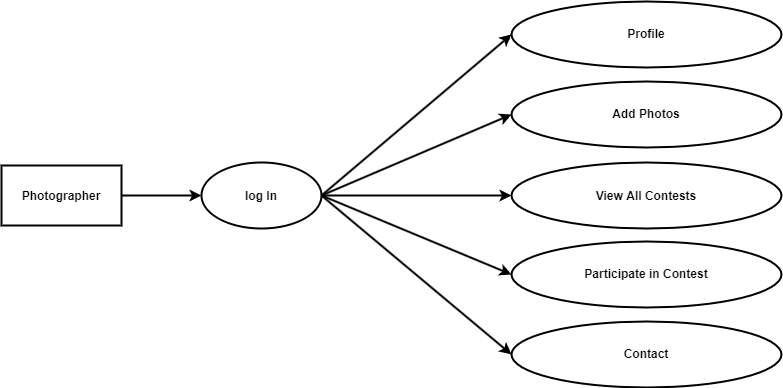

The diagram above was exported from draw.io. Its source (the exported page's mxGraphModel, read from the mxfile embedded in the PNG):
<mxGraphModel dx="1497" dy="802" grid="1" gridSize="10" guides="1" tooltips="1" connect="1" arrows="1" fold="1" page="1" pageScale="1" pageWidth="1654" pageHeight="1169" math="0" shadow="0">
  <root>
    <mxCell id="0" />
    <mxCell id="1" parent="0" />
    <mxCell id="rShVDT-9Y0SY_v-EZeyN-1" value="" style="rounded=0;whiteSpace=wrap;html=1;fillColor=none;strokeWidth=2;fontStyle=1" parent="1" vertex="1">
      <mxGeometry x="210" y="554" width="120" height="60" as="geometry" />
    </mxCell>
    <mxCell id="rShVDT-9Y0SY_v-EZeyN-2" value="" style="ellipse;whiteSpace=wrap;html=1;fillColor=none;strokeWidth=2;fontStyle=1" parent="1" vertex="1">
      <mxGeometry x="410" y="551" width="120" height="66" as="geometry" />
    </mxCell>
    <mxCell id="rShVDT-9Y0SY_v-EZeyN-4" value="" style="ellipse;whiteSpace=wrap;html=1;fillColor=none;strokeWidth=2;fontStyle=1" parent="1" vertex="1">
      <mxGeometry x="720" y="551" width="270" height="66" as="geometry" />
    </mxCell>
    <mxCell id="-lBVMexy5jPPzL4aJ1gF-1" value="" style="ellipse;whiteSpace=wrap;html=1;fillColor=none;strokeWidth=2;fontStyle=1" vertex="1" parent="1">
      <mxGeometry x="720" y="630" width="270" height="66" as="geometry" />
    </mxCell>
    <mxCell id="-lBVMexy5jPPzL4aJ1gF-2" value="" style="ellipse;whiteSpace=wrap;html=1;fillColor=none;strokeWidth=2;fontStyle=1" vertex="1" parent="1">
      <mxGeometry x="720" y="470" width="270" height="66" as="geometry" />
    </mxCell>
    <mxCell id="-lBVMexy5jPPzL4aJ1gF-3" value="" style="ellipse;whiteSpace=wrap;html=1;fillColor=none;strokeWidth=2;fontStyle=1" vertex="1" parent="1">
      <mxGeometry x="720" y="710" width="270" height="66" as="geometry" />
    </mxCell>
    <mxCell id="-lBVMexy5jPPzL4aJ1gF-5" value="" style="ellipse;whiteSpace=wrap;html=1;fillColor=none;strokeWidth=2;fontStyle=1" vertex="1" parent="1">
      <mxGeometry x="720" y="390" width="270" height="66" as="geometry" />
    </mxCell>
    <mxCell id="-lBVMexy5jPPzL4aJ1gF-12" value="" style="endArrow=classic;html=1;rounded=0;strokeWidth=2;entryX=0;entryY=0.5;entryDx=0;entryDy=0;exitX=1;exitY=0.5;exitDx=0;exitDy=0;fontStyle=1" edge="1" parent="1" source="rShVDT-9Y0SY_v-EZeyN-2" target="-lBVMexy5jPPzL4aJ1gF-5">
      <mxGeometry width="50" height="50" relative="1" as="geometry">
        <mxPoint x="600" y="456" as="sourcePoint" />
        <mxPoint x="650" y="406" as="targetPoint" />
      </mxGeometry>
    </mxCell>
    <mxCell id="-lBVMexy5jPPzL4aJ1gF-13" value="" style="endArrow=classic;html=1;rounded=0;strokeWidth=2;entryX=0;entryY=0.5;entryDx=0;entryDy=0;exitX=1;exitY=0.5;exitDx=0;exitDy=0;fontStyle=1" edge="1" parent="1" source="rShVDT-9Y0SY_v-EZeyN-2" target="-lBVMexy5jPPzL4aJ1gF-2">
      <mxGeometry width="50" height="50" relative="1" as="geometry">
        <mxPoint x="550" y="551" as="sourcePoint" />
        <mxPoint x="600" y="501" as="targetPoint" />
      </mxGeometry>
    </mxCell>
    <mxCell id="-lBVMexy5jPPzL4aJ1gF-16" value="" style="endArrow=classic;html=1;rounded=0;strokeWidth=2;entryX=0;entryY=0.5;entryDx=0;entryDy=0;exitX=1;exitY=0.5;exitDx=0;exitDy=0;fontStyle=1" edge="1" parent="1" source="rShVDT-9Y0SY_v-EZeyN-2" target="-lBVMexy5jPPzL4aJ1gF-3">
      <mxGeometry width="50" height="50" relative="1" as="geometry">
        <mxPoint x="490" y="800" as="sourcePoint" />
        <mxPoint x="540" y="750" as="targetPoint" />
      </mxGeometry>
    </mxCell>
    <mxCell id="-lBVMexy5jPPzL4aJ1gF-17" value="" style="endArrow=classic;html=1;rounded=0;strokeWidth=2;entryX=0;entryY=0.5;entryDx=0;entryDy=0;exitX=1;exitY=0.5;exitDx=0;exitDy=0;fontStyle=1" edge="1" parent="1" source="rShVDT-9Y0SY_v-EZeyN-2" target="-lBVMexy5jPPzL4aJ1gF-1">
      <mxGeometry width="50" height="50" relative="1" as="geometry">
        <mxPoint x="490" y="800" as="sourcePoint" />
        <mxPoint x="540" y="750" as="targetPoint" />
      </mxGeometry>
    </mxCell>
    <mxCell id="-lBVMexy5jPPzL4aJ1gF-18" value="" style="endArrow=classic;html=1;rounded=0;strokeWidth=2;entryX=0;entryY=0.5;entryDx=0;entryDy=0;exitX=1;exitY=0.5;exitDx=0;exitDy=0;fontStyle=1" edge="1" parent="1" source="rShVDT-9Y0SY_v-EZeyN-2" target="rShVDT-9Y0SY_v-EZeyN-4">
      <mxGeometry width="50" height="50" relative="1" as="geometry">
        <mxPoint x="490" y="800" as="sourcePoint" />
        <mxPoint x="540" y="750" as="targetPoint" />
      </mxGeometry>
    </mxCell>
    <mxCell id="-lBVMexy5jPPzL4aJ1gF-21" value="Add Photos" style="text;html=1;strokeColor=none;fillColor=none;align=center;verticalAlign=middle;whiteSpace=wrap;rounded=0;strokeWidth=2;fontStyle=1" vertex="1" parent="1">
      <mxGeometry x="760" y="488" width="190" height="30" as="geometry" />
    </mxCell>
    <mxCell id="-lBVMexy5jPPzL4aJ1gF-22" value="View All Contests" style="text;html=1;strokeColor=none;fillColor=none;align=center;verticalAlign=middle;whiteSpace=wrap;rounded=0;strokeWidth=2;fontStyle=1" vertex="1" parent="1">
      <mxGeometry x="780" y="570" width="150" height="30" as="geometry" />
    </mxCell>
    <mxCell id="-lBVMexy5jPPzL4aJ1gF-23" value="Participate in Contest" style="text;html=1;strokeColor=none;fillColor=none;align=center;verticalAlign=middle;whiteSpace=wrap;rounded=0;strokeWidth=2;fontStyle=1" vertex="1" parent="1">
      <mxGeometry x="790" y="648" width="130" height="30" as="geometry" />
    </mxCell>
    <mxCell id="-lBVMexy5jPPzL4aJ1gF-24" value="Contact" style="text;html=1;strokeColor=none;fillColor=none;align=center;verticalAlign=middle;whiteSpace=wrap;rounded=0;strokeWidth=2;fontStyle=1" vertex="1" parent="1">
      <mxGeometry x="780" y="728" width="150" height="30" as="geometry" />
    </mxCell>
    <mxCell id="-lBVMexy5jPPzL4aJ1gF-26" value="Profile" style="text;html=1;strokeColor=none;fillColor=none;align=center;verticalAlign=middle;whiteSpace=wrap;rounded=0;strokeWidth=2;fontStyle=1" vertex="1" parent="1">
      <mxGeometry x="795" y="408" width="120" height="30" as="geometry" />
    </mxCell>
    <mxCell id="-lBVMexy5jPPzL4aJ1gF-29" value="log In" style="text;html=1;strokeColor=none;fillColor=none;align=center;verticalAlign=middle;whiteSpace=wrap;rounded=0;strokeWidth=2;fontStyle=1" vertex="1" parent="1">
      <mxGeometry x="425" y="570" width="90" height="30" as="geometry" />
    </mxCell>
    <mxCell id="-lBVMexy5jPPzL4aJ1gF-30" value="Photographer" style="text;html=1;strokeColor=none;fillColor=none;align=center;verticalAlign=middle;whiteSpace=wrap;rounded=0;strokeWidth=2;fontStyle=1" vertex="1" parent="1">
      <mxGeometry x="225" y="570" width="90" height="30" as="geometry" />
    </mxCell>
    <mxCell id="-lBVMexy5jPPzL4aJ1gF-31" value="" style="endArrow=classic;html=1;rounded=0;strokeWidth=2;exitX=1;exitY=0.5;exitDx=0;exitDy=0;entryX=0;entryY=0.5;entryDx=0;entryDy=0;fontStyle=1" edge="1" parent="1" source="rShVDT-9Y0SY_v-EZeyN-1" target="rShVDT-9Y0SY_v-EZeyN-2">
      <mxGeometry width="50" height="50" relative="1" as="geometry">
        <mxPoint x="550" y="670" as="sourcePoint" />
        <mxPoint x="600" y="620" as="targetPoint" />
      </mxGeometry>
    </mxCell>
  </root>
</mxGraphModel>